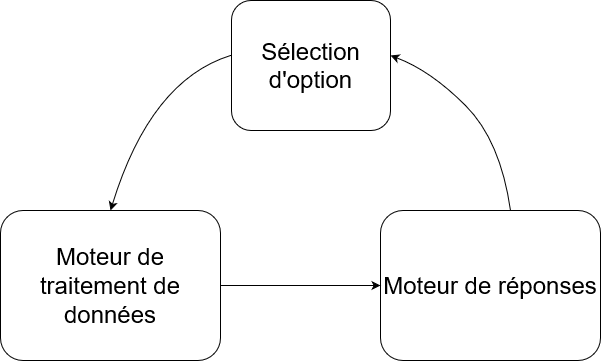

The diagram above was exported from draw.io. Its source (the exported page's mxGraphModel, read from the mxfile embedded in the PNG):
<mxGraphModel dx="1434" dy="764" grid="1" gridSize="10" guides="1" tooltips="1" connect="1" arrows="1" fold="1" page="1" pageScale="1" pageWidth="850" pageHeight="1100" math="0" shadow="0">
  <root>
    <mxCell id="0" />
    <mxCell id="1" parent="0" />
    <mxCell id="2" value="&lt;font style=&quot;font-size: 24px;&quot;&gt;Sélection d'option&lt;br&gt;&lt;/font&gt;" style="rounded=1;whiteSpace=wrap;html=1;" vertex="1" parent="1">
      <mxGeometry x="351" y="400" width="159" height="130" as="geometry" />
    </mxCell>
    <mxCell id="3" value="&lt;font style=&quot;font-size: 24px;&quot;&gt;Moteur de traitement de données&lt;br&gt;&lt;/font&gt;" style="rounded=1;whiteSpace=wrap;html=1;" vertex="1" parent="1">
      <mxGeometry x="120" y="610" width="220" height="150" as="geometry" />
    </mxCell>
    <mxCell id="4" value="&lt;font style=&quot;font-size: 24px;&quot;&gt;Moteur de réponses&lt;br&gt;&lt;/font&gt;" style="rounded=1;whiteSpace=wrap;html=1;" vertex="1" parent="1">
      <mxGeometry x="500" y="610" width="220" height="150" as="geometry" />
    </mxCell>
    <mxCell id="5" value="" style="endArrow=classic;html=1;rounded=0;entryX=0;entryY=0.5;entryDx=0;entryDy=0;exitX=1;exitY=0.5;exitDx=0;exitDy=0;" edge="1" source="3" target="4" parent="1">
      <mxGeometry width="50" height="50" relative="1" as="geometry">
        <mxPoint x="400" y="810" as="sourcePoint" />
        <mxPoint x="450" y="760" as="targetPoint" />
      </mxGeometry>
    </mxCell>
    <mxCell id="6" value="" style="curved=1;endArrow=classic;html=1;rounded=0;entryX=0.5;entryY=0;entryDx=0;entryDy=0;exitX=0;exitY=0.5;exitDx=0;exitDy=0;" edge="1" parent="1">
      <mxGeometry width="50" height="50" relative="1" as="geometry">
        <mxPoint x="350" y="455" as="sourcePoint" />
        <mxPoint x="230" y="610" as="targetPoint" />
        <Array as="points">
          <mxPoint x="270" y="480" />
        </Array>
      </mxGeometry>
    </mxCell>
    <mxCell id="7" value="" style="curved=1;endArrow=classic;html=1;rounded=0;entryX=1;entryY=0.5;entryDx=0;entryDy=0;exitX=0.5;exitY=0;exitDx=0;exitDy=0;" edge="1" parent="1">
      <mxGeometry width="50" height="50" relative="1" as="geometry">
        <mxPoint x="630" y="610" as="sourcePoint" />
        <mxPoint x="510" y="455" as="targetPoint" />
        <Array as="points">
          <mxPoint x="620" y="540" />
          <mxPoint x="550" y="470" />
        </Array>
      </mxGeometry>
    </mxCell>
  </root>
</mxGraphModel>